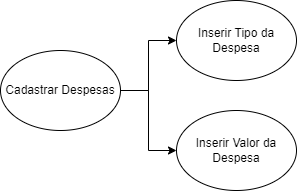

The diagram above was exported from draw.io. Its source (the exported page's mxGraphModel, read from the mxfile embedded in the PNG):
<mxGraphModel dx="557" dy="327" grid="1" gridSize="10" guides="1" tooltips="1" connect="1" arrows="1" fold="1" page="1" pageScale="1" pageWidth="827" pageHeight="1169" math="0" shadow="0">
  <root>
    <mxCell id="N54u4DWIZRIQYNkOd0Fg-0" />
    <mxCell id="N54u4DWIZRIQYNkOd0Fg-1" parent="N54u4DWIZRIQYNkOd0Fg-0" />
    <mxCell id="4AKpJ2B2fHnbOUOFSYfC-3" style="edgeStyle=orthogonalEdgeStyle;rounded=0;orthogonalLoop=1;jettySize=auto;html=1;exitX=1;exitY=0.5;exitDx=0;exitDy=0;entryX=0;entryY=0.5;entryDx=0;entryDy=0;" parent="N54u4DWIZRIQYNkOd0Fg-1" source="4AKpJ2B2fHnbOUOFSYfC-0" target="4AKpJ2B2fHnbOUOFSYfC-2" edge="1">
      <mxGeometry relative="1" as="geometry" />
    </mxCell>
    <mxCell id="4AKpJ2B2fHnbOUOFSYfC-4" style="edgeStyle=orthogonalEdgeStyle;rounded=0;orthogonalLoop=1;jettySize=auto;html=1;exitX=1;exitY=0.5;exitDx=0;exitDy=0;entryX=0;entryY=0.5;entryDx=0;entryDy=0;" parent="N54u4DWIZRIQYNkOd0Fg-1" source="4AKpJ2B2fHnbOUOFSYfC-0" target="4AKpJ2B2fHnbOUOFSYfC-1" edge="1">
      <mxGeometry relative="1" as="geometry" />
    </mxCell>
    <mxCell id="4AKpJ2B2fHnbOUOFSYfC-0" value="Cadastrar Despesas" style="ellipse;whiteSpace=wrap;html=1;" parent="N54u4DWIZRIQYNkOd0Fg-1" vertex="1">
      <mxGeometry x="294" y="120" width="120" height="80" as="geometry" />
    </mxCell>
    <mxCell id="4AKpJ2B2fHnbOUOFSYfC-1" value="Inserir Tipo da Despesa" style="ellipse;whiteSpace=wrap;html=1;" parent="N54u4DWIZRIQYNkOd0Fg-1" vertex="1">
      <mxGeometry x="470" y="70" width="120" height="80" as="geometry" />
    </mxCell>
    <mxCell id="4AKpJ2B2fHnbOUOFSYfC-2" value="Inserir Valor da Despesa" style="ellipse;whiteSpace=wrap;html=1;" parent="N54u4DWIZRIQYNkOd0Fg-1" vertex="1">
      <mxGeometry x="470" y="180" width="120" height="80" as="geometry" />
    </mxCell>
  </root>
</mxGraphModel>